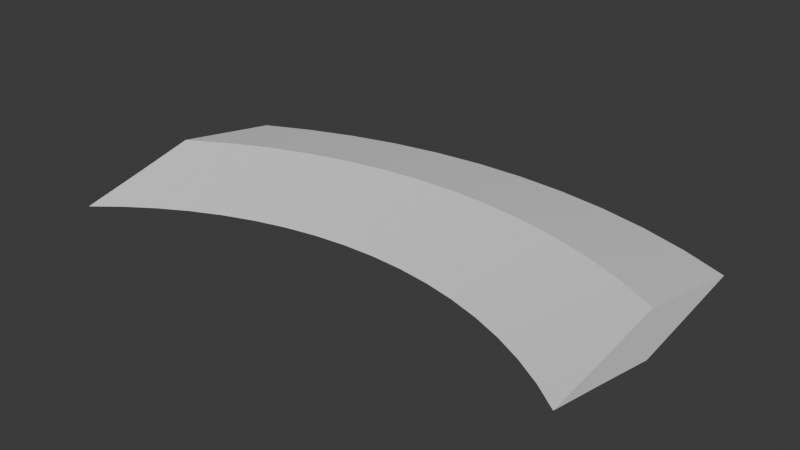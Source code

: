 # Source: model.blend  (saved by Blender 4.4.32; exported with 4.5.12 LTS)
import bpy
from mathutils import Matrix  # noqa: F401  (used for matrix-valued properties, if any)

bpy.ops.wm.read_factory_settings(use_empty=True)
scene = bpy.context.scene
scene.name = 'Scene'

# ---- collections
col_collection = bpy.data.collections.new('Collection'); scene.collection.children.link(col_collection)

# ---- world
world_world = bpy.data.worlds.new('World'); scene.world = world_world
world_world.use_nodes = True; world_world.node_tree.nodes.clear()
_N = world_world.node_tree.nodes; _L = world_world.node_tree.links
n0 = _N.new('ShaderNodeOutputWorld'); n0.name = 'World Output'; n0.location = (300, 300)
n1 = _N.new('ShaderNodeBackground'); n1.name = 'Background'; n1.location = (10, 300)
n1.inputs[0].default_value = (0.05088, 0.05088, 0.05088, 1.0)
_L.new(n1.outputs[0], n0.inputs[0])
n0.is_active_output = True
world_world.color = (0.05088, 0.05088, 0.05088)
world_world.sun_shadow_jitter_overblur = 0.0

# ---- meshes
me_torus = bpy.data.meshes.new('Torus')
me_torus.from_pydata([(0.4894, 0.6137, 2.633e-17), (0.4378, 0.6516, 2.633e-17), (0.4882, 0.8727, 0.215), (0.3832, 0.6851, 2.633e-17), (0.4882, 0.8727, -0.215), (0.5047, 1.105, 0.0), (0.4154, 0.9096, 0.215), (0.3261, 0.7141, 2.633e-17), (0.4154, 0.9096, -0.215), (0.413, 1.143, 0.0), (0.3399, 0.9405, 0.215), (0.2668, 0.7383, 2.633e-17), (0.3399, 0.9405, -0.215), (0.3185, 1.173, 0.0), (0.2621, 0.965, 0.215), (0.2057, 0.7576, 2.633e-17), (0.2621, 0.965, -0.215), (0.2218, 1.195, 0.0), (0.1826, 0.9832, 0.215), (0.1433, 0.7718, 2.633e-17), (0.1826, 0.9832, -0.215), (0.1237, 1.209, 0.0), (0.1018, 0.9948, 0.215), (0.07993, 0.7809, 2.633e-17), (0.1018, 0.9948, -0.215), (0.02478, 1.215, 0.0), (0.0204, 0.9998, 0.215), (0.01601, 0.7848, 2.633e-17), (0.0204, 0.9998, -0.215), (-0.07431, 1.213, 0.0), (-0.06116, 0.9981, 0.215), (-0.04801, 0.7835, 2.633e-17), (-0.06116, 0.9981, -0.215), (-0.1729, 1.203, 0.0), (-0.1423, 0.9898, 0.215), (-0.1117, 0.777, 2.633e-17), (-0.1423, 0.9898, -0.215), (-0.2704, 1.185, 0.0), (-0.2225, 0.9749, 0.215), (-0.1747, 0.7653, 2.633e-17), (-0.2225, 0.9749, -0.215), (-0.366, 1.159, 0.0), (-0.3012, 0.9535, 0.215), (-0.2365, 0.7485, 2.633e-17), (-0.3012, 0.9535, -0.215), (-0.4592, 1.125, 0.0), (-0.378, 0.9258, 0.215), (-0.2967, 0.7268, 2.633e-17), (-0.378, 0.9258, -0.215), (-0.5494, 1.084, 0.0), (-0.4522, 0.8919, 0.215), (-0.355, 0.7002, 2.633e-17), (-0.4522, 0.8919, -0.215), (-0.5234, 0.8521, 0.215), (-0.4108, 0.6689, 2.633e-17), (-0.5234, 0.8521, -0.215), (-0.464, 0.6332, 2.633e-17), (-0.5141, 0.5933, 2.633e-17), (-0.5227, 0.7133, 0.09933), (-0.5323, 0.8461, 0.215), (-0.5339, 0.8693, 0.1948), (0.4932, 0.734, 0.09933), (0.4973, 0.8671, 0.215), (0.498, 0.8904, 0.1948), (-0.5227, 0.7133, -0.09933), (-0.5339, 0.8693, -0.1948), (-0.5323, 0.8461, -0.215), (0.4932, 0.734, -0.09933), (0.498, 0.8904, -0.1948), (0.4973, 0.8671, -0.215)], [], [(0, 1, 67), (4, 69, 67), (6, 3, 2), (7, 4, 3), (8, 68, 4), (5, 10, 6), (10, 7, 6), (11, 8, 7), (12, 5, 8), (13, 10, 9), (10, 15, 11), (11, 16, 12), (16, 9, 12), (13, 18, 14), (18, 15, 14), (15, 20, 16), (20, 13, 16), (21, 18, 17), (22, 19, 18), (19, 24, 20), (24, 17, 20), (25, 22, 21), (26, 23, 22), (27, 24, 23), (24, 25, 21), (29, 26, 25), (26, 31, 27), (31, 28, 27), (28, 29, 25), (33, 30, 29), (30, 35, 31), (35, 32, 31), (32, 33, 29), (37, 34, 33), (34, 39, 35), (35, 40, 36), (40, 33, 36), (41, 38, 37), (42, 39, 38), (39, 44, 40), (44, 37, 40), (45, 42, 41), (42, 47, 43), (47, 44, 43), (48, 41, 44), (49, 46, 45), (50, 47, 46), (51, 48, 47), (52, 45, 48), (53, 51, 50), (54, 52, 51), (52, 65, 49), (58, 56, 54), (64, 66, 55), (55, 66, 65), (56, 57, 64), (65, 64, 58), (67, 68, 63), (60, 59, 53), (58, 57, 56), (60, 50, 49), (3, 61, 2), (0, 61, 1), (63, 6, 2), (62, 63, 2), (68, 69, 4), (67, 1, 3), (3, 4, 67), (6, 7, 3), (7, 8, 4), (8, 5, 68), (5, 9, 10), (10, 11, 7), (11, 12, 8), (12, 9, 5), (13, 14, 10), (10, 14, 15), (11, 15, 16), (16, 13, 9), (13, 17, 18), (18, 19, 15), (15, 19, 20), (20, 17, 13), (21, 22, 18), (22, 23, 19), (19, 23, 24), (24, 21, 17), (25, 26, 22), (26, 27, 23), (27, 28, 24), (24, 28, 25), (29, 30, 26), (26, 30, 31), (31, 32, 28), (28, 32, 29), (33, 34, 30), (30, 34, 35), (35, 36, 32), (32, 36, 33), (37, 38, 34), (34, 38, 39), (35, 39, 40), (40, 37, 33), (41, 42, 38), (42, 43, 39), (39, 43, 44), (44, 41, 37), (45, 46, 42), (42, 46, 47), (47, 48, 44), (48, 45, 41), (49, 50, 46), (50, 51, 47), (51, 52, 48), (52, 49, 45), (53, 54, 51), (54, 55, 52), (52, 55, 65), (54, 53, 58), (53, 59, 58), (55, 54, 64), (54, 56, 64), (59, 60, 58), (60, 49, 65), (58, 60, 65), (65, 66, 64), (64, 57, 58), (63, 62, 61), (61, 0, 67), (67, 69, 68), (68, 5, 63), (63, 61, 67), (60, 53, 50), (1, 61, 3), (61, 62, 2), (63, 5, 6)])
_uv = me_torus.uv_layers.new(name='UVMap')
_uv.uv.foreach_set('vector', [0.6494, 0.0, 0.6623, 0.0, 0.6623, 0.1155, 0.6753, 0.25, 0.6736, 0.25, 0.6623, 0.1155, 0.6883, 0.75, 0.6753, 1.0, 0.6753, 0.75, 0.6883, 0.0, 0.6753, 0.25, 0.6753, 0.0, 0.6883, 0.25, 0.6753, 0.2735, 0.6753, 0.25, 0.6883, 0.5, 0.7013, 0.75, 0.6883, 0.75, 0.7013, 0.75, 0.6883, 1.0, 0.6883, 0.75, 0.7013, 0.0, 0.6883, 0.25, 0.6883, 0.0, 0.7013, 0.25, 0.6883, 0.5, 0.6883, 0.25, 0.7143, 0.5, 0.7013, 0.75, 0.7013, 0.5, 0.7013, 0.75, 0.7143, 1.0, 0.7013, 1.0, 0.7013, 0.0, 0.7143, 0.25, 0.7013, 0.25, 0.7143, 0.25, 0.7013, 0.5, 0.7013, 0.25, 0.7143, 0.5, 0.7273, 0.75, 0.7143, 0.75, 0.7273, 0.75, 0.7143, 1.0, 0.7143, 0.75, 0.7143, 0.0, 0.7273, 0.25, 0.7143, 0.25, 0.7273, 0.25, 0.7143, 0.5, 0.7143, 0.25, 0.7403, 0.5, 0.7273, 0.75, 0.7273, 0.5, 0.7403, 0.75, 0.7273, 1.0, 0.7273, 0.75, 0.7273, 0.0, 0.7403, 0.25, 0.7273, 0.25, 0.7403, 0.25, 0.7273, 0.5, 0.7273, 0.25, 0.7532, 0.5, 0.7403, 0.75, 0.7403, 0.5, 0.7532, 0.75, 0.7403, 1.0, 0.7403, 0.75, 0.7532, 0.0, 0.7403, 0.25, 0.7403, 0.0, 0.7403, 0.25, 0.7532, 0.5, 0.7403, 0.5, 0.7662, 0.5, 0.7532, 0.75, 0.7532, 0.5, 0.7532, 0.75, 0.7662, 1.0, 0.7532, 1.0, 0.7662, 0.0, 0.7532, 0.25, 0.7532, 0.0, 0.7532, 0.25, 0.7662, 0.5, 0.7532, 0.5, 0.7792, 0.5, 0.7662, 0.75, 0.7662, 0.5, 0.7662, 0.75, 0.7792, 1.0, 0.7662, 1.0, 0.7792, 0.0, 0.7662, 0.25, 0.7662, 0.0, 0.7662, 0.25, 0.7792, 0.5, 0.7662, 0.5, 0.7922, 0.5, 0.7792, 0.75, 0.7792, 0.5, 0.7792, 0.75, 0.7922, 1.0, 0.7792, 1.0, 0.7792, 0.0, 0.7922, 0.25, 0.7792, 0.25, 0.7922, 0.25, 0.7792, 0.5, 0.7792, 0.25, 0.8052, 0.5, 0.7922, 0.75, 0.7922, 0.5, 0.8052, 0.75, 0.7922, 1.0, 0.7922, 0.75, 0.7922, 0.0, 0.8052, 0.25, 0.7922, 0.25, 0.8052, 0.25, 0.7922, 0.5, 0.7922, 0.25, 0.8182, 0.5, 0.8052, 0.75, 0.8052, 0.5, 0.8052, 0.75, 0.8182, 1.0, 0.8052, 1.0, 0.8182, 0.0, 0.8052, 0.25, 0.8052, 0.0, 0.8182, 0.25, 0.8052, 0.5, 0.8052, 0.25, 0.8312, 0.5, 0.8182, 0.75, 0.8182, 0.5, 0.8312, 0.75, 0.8182, 1.0, 0.8182, 0.75, 0.8312, 0.0, 0.8182, 0.25, 0.8182, 0.0, 0.8312, 0.25, 0.8182, 0.5, 0.8182, 0.25, 0.8442, 0.75, 0.8312, 1.0, 0.8312, 0.75, 0.8442, 0.0, 0.8312, 0.25, 0.8312, 0.0, 0.8312, 0.25, 0.8442, 0.2735, 0.8312, 0.5, 0.8571, 0.8845, 0.8571, 1.0, 0.8442, 1.0, 0.8571, 0.1155, 0.8459, 0.25, 0.8442, 0.25, 0.8442, 0.25, 0.8459, 0.25, 0.8442, 0.2735, 0.8571, 0.0, 0.8701, 0.0, 0.8571, 0.1155, 0.8442, 0.2735, 0.8571, 0.1155, 0.8571, 0.8845, 0.6623, 0.1155, 0.6753, 0.2735, 0.6753, 0.7265, 0.8442, 0.7265, 0.8459, 0.75, 0.8442, 0.75, 0.8571, 0.8845, 0.8701, 1.0, 0.8571, 1.0, 0.8442, 0.7265, 0.8312, 0.75, 0.8312, 0.5, 0.6753, 1.0, 0.6623, 0.8845, 0.6753, 0.75, 0.6494, 1.0, 0.6623, 0.8845, 0.6623, 1.0, 0.6753, 0.7265, 0.6883, 0.75, 0.6753, 0.75, 0.6736, 0.75, 0.6753, 0.7265, 0.6753, 0.75, 0.6753, 0.2735, 0.6736, 0.25, 0.6753, 0.25, 0.6623, 0.1155, 0.6623, 0.0, 0.6753, 0.0, 0.6753, 0.0, 0.6753, 0.25, 0.6623, 0.1155, 0.6883, 0.75, 0.6883, 1.0, 0.6753, 1.0, 0.6883, 0.0, 0.6883, 0.25, 0.6753, 0.25, 0.6883, 0.25, 0.6883, 0.5, 0.6753, 0.2735, 0.6883, 0.5, 0.7013, 0.5, 0.7013, 0.75, 0.7013, 0.75, 0.7013, 1.0, 0.6883, 1.0, 0.7013, 0.0, 0.7013, 0.25, 0.6883, 0.25, 0.7013, 0.25, 0.7013, 0.5, 0.6883, 0.5, 0.7143, 0.5, 0.7143, 0.75, 0.7013, 0.75, 0.7013, 0.75, 0.7143, 0.75, 0.7143, 1.0, 0.7013, 0.0, 0.7143, 0.0, 0.7143, 0.25, 0.7143, 0.25, 0.7143, 0.5, 0.7013, 0.5, 0.7143, 0.5, 0.7273, 0.5, 0.7273, 0.75, 0.7273, 0.75, 0.7273, 1.0, 0.7143, 1.0, 0.7143, 0.0, 0.7273, 0.0, 0.7273, 0.25, 0.7273, 0.25, 0.7273, 0.5, 0.7143, 0.5, 0.7403, 0.5, 0.7403, 0.75, 0.7273, 0.75, 0.7403, 0.75, 0.7403, 1.0, 0.7273, 1.0, 0.7273, 0.0, 0.7403, 0.0, 0.7403, 0.25, 0.7403, 0.25, 0.7403, 0.5, 0.7273, 0.5, 0.7532, 0.5, 0.7532, 0.75, 0.7403, 0.75, 0.7532, 0.75, 0.7532, 1.0, 0.7403, 1.0, 0.7532, 0.0, 0.7532, 0.25, 0.7403, 0.25, 0.7403, 0.25, 0.7532, 0.25, 0.7532, 0.5, 0.7662, 0.5, 0.7662, 0.75, 0.7532, 0.75, 0.7532, 0.75, 0.7662, 0.75, 0.7662, 1.0, 0.7662, 0.0, 0.7662, 0.25, 0.7532, 0.25, 0.7532, 0.25, 0.7662, 0.25, 0.7662, 0.5, 0.7792, 0.5, 0.7792, 0.75, 0.7662, 0.75, 0.7662, 0.75, 0.7792, 0.75, 0.7792, 1.0, 0.7792, 0.0, 0.7792, 0.25, 0.7662, 0.25, 0.7662, 0.25, 0.7792, 0.25, 0.7792, 0.5, 0.7922, 0.5, 0.7922, 0.75, 0.7792, 0.75, 0.7792, 0.75, 0.7922, 0.75, 0.7922, 1.0, 0.7792, 0.0, 0.7922, 0.0, 0.7922, 0.25, 0.7922, 0.25, 0.7922, 0.5, 0.7792, 0.5, 0.8052, 0.5, 0.8052, 0.75, 0.7922, 0.75, 0.8052, 0.75, 0.8052, 1.0, 0.7922, 1.0, 0.7922, 0.0, 0.8052, 0.0, 0.8052, 0.25, 0.8052, 0.25, 0.8052, 0.5, 0.7922, 0.5, 0.8182, 0.5, 0.8182, 0.75, 0.8052, 0.75, 0.8052, 0.75, 0.8182, 0.75, 0.8182, 1.0, 0.8182, 0.0, 0.8182, 0.25, 0.8052, 0.25, 0.8182, 0.25, 0.8182, 0.5, 0.8052, 0.5, 0.8312, 0.5, 0.8312, 0.75, 0.8182, 0.75, 0.8312, 0.75, 0.8312, 1.0, 0.8182, 1.0, 0.8312, 0.0, 0.8312, 0.25, 0.8182, 0.25, 0.8312, 0.25, 0.8312, 0.5, 0.8182, 0.5, 0.8442, 0.75, 0.8442, 1.0, 0.8312, 1.0, 0.8442, 0.0, 0.8442, 0.25, 0.8312, 0.25, 0.8312, 0.25, 0.8442, 0.25, 0.8442, 0.2735, 0.8442, 1.0, 0.8442, 0.75, 0.8571, 0.8845, 0.8442, 0.75, 0.8459, 0.75, 0.8571, 0.8845, 0.8442, 0.25, 0.8442, 0.0, 0.8571, 0.1155, 0.8442, 0.0, 0.8571, 0.0, 0.8571, 0.1155, 0.8459, 0.75, 0.8442, 0.7265, 0.8571, 0.8845, 0.8442, 0.7265, 0.8312, 0.5, 0.8442, 0.2735, 0.8571, 0.8845, 0.8442, 0.7265, 0.8442, 0.2735, 0.8442, 0.2735, 0.8459, 0.25, 0.8571, 0.1155, 0.8571, 0.1155, 0.8701, 0.0, 0.8571, 0.8845, 0.6753, 0.7265, 0.6736, 0.75, 0.6623, 0.8845, 0.6623, 0.8845, 0.6494, 0.0, 0.6623, 0.1155, 0.6623, 0.1155, 0.6736, 0.25, 0.6753, 0.2735, 0.6753, 0.2735, 0.6883, 0.5, 0.6753, 0.7265, 0.6753, 0.7265, 0.6623, 0.8845, 0.6623, 0.1155, 0.8442, 0.7265, 0.8442, 0.75, 0.8312, 0.75, 0.6623, 1.0, 0.6623, 0.8845, 0.6753, 1.0, 0.6623, 0.8845, 0.6736, 0.75, 0.6753, 0.75, 0.6753, 0.7265, 0.6883, 0.5, 0.6883, 0.75])
me_torus.update()

# ---- objects
ob_torus = bpy.data.objects.new('Torus', me_torus)

# ---- transforms, parenting, visibility, modifiers, constraints
ob_torus.location = (0.0, 0.0, 0.0)
ob_torus.scale = (1.0, 1.0, 0.2162)

# ---- collection membership
col_collection.objects.link(ob_torus)

# ---- scene / render settings (as saved in the file)
scene.frame_start = 1; scene.frame_end = 250; scene.frame_set(1)
scene.render.engine = 'CYCLES'
scene.render.film_transparent = True
scene.render.use_motion_blur = True
scene.cycles.denoising_use_gpu = True
scene.cycles.samples = 32
bpy.context.view_layer.update()

# ---- added for rendering (the .blend has no active camera and no usable light): camera, sun
cam_auto = bpy.data.cameras.new('AutoCamera')
cam_auto.lens = 50.0
cam_auto.sensor_width = 36.0
cam_auto.clip_end = 1000.0
ob_auto_camera = bpy.data.objects.new('AutoCamera', cam_auto)
scene.collection.objects.link(ob_auto_camera)
ob_auto_camera.location = (1.11312, -0.45853, 0.908357)
ob_auto_camera.rotation_euler = (1.09748, -7.21219e-08, 0.694738)
scene.camera = ob_auto_camera
light_auto_sun = bpy.data.lights.new('AutoSun', 'SUN')
light_auto_sun.energy = 3.0
light_auto_sun.angle = 0.0523599
ob_auto_sun = bpy.data.objects.new('AutoSun', light_auto_sun)
scene.collection.objects.link(ob_auto_sun)
ob_auto_sun.rotation_euler = (0.872665, 0.174533, 0.523599)
bpy.context.view_layer.update()
